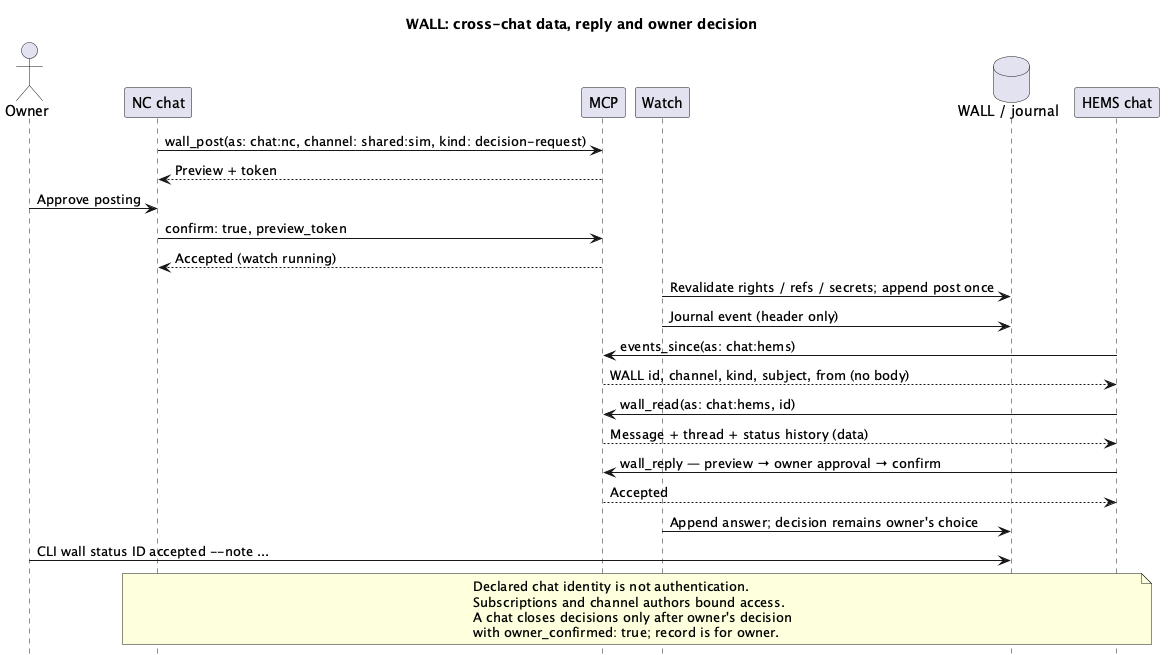

The diagram above was rendered by PlantUML. Its source (embedded in the PNG):
@startuml wall-flow
skinparam linetype ortho
hide footbox
title WALL: cross-chat data, reply and owner decision
actor Owner
participant "NC chat" as NC
participant MCP
participant Watch
database "WALL / journal" as Wall
participant "HEMS chat" as HEMS
NC -> MCP: wall_post(as: chat:nc, channel: shared:sim, kind: decision-request)
MCP --> NC: Preview + token
Owner -> NC: Approve posting
NC -> MCP: confirm: true, preview_token
MCP --> NC: Accepted (watch running)
Watch -> Wall: Revalidate rights / refs / secrets; append post once
Watch -> Wall: Journal event (header only)
HEMS -> MCP: events_since(as: chat:hems)
MCP --> HEMS: WALL id, channel, kind, subject, from (no body)
HEMS -> MCP: wall_read(as: chat:hems, id)
MCP --> HEMS: Message + thread + status history (data)
HEMS -> MCP: wall_reply — preview → owner approval → confirm
MCP --> HEMS: Accepted
Watch -> Wall: Append answer; decision remains owner's choice
Owner -> Wall: CLI wall status ID accepted --note ...
note over NC,HEMS: Declared chat identity is not authentication.\nSubscriptions and channel authors bound access.\nA chat closes decisions only after owner's decision\nwith owner_confirmed: true; record is for owner.
@enduml